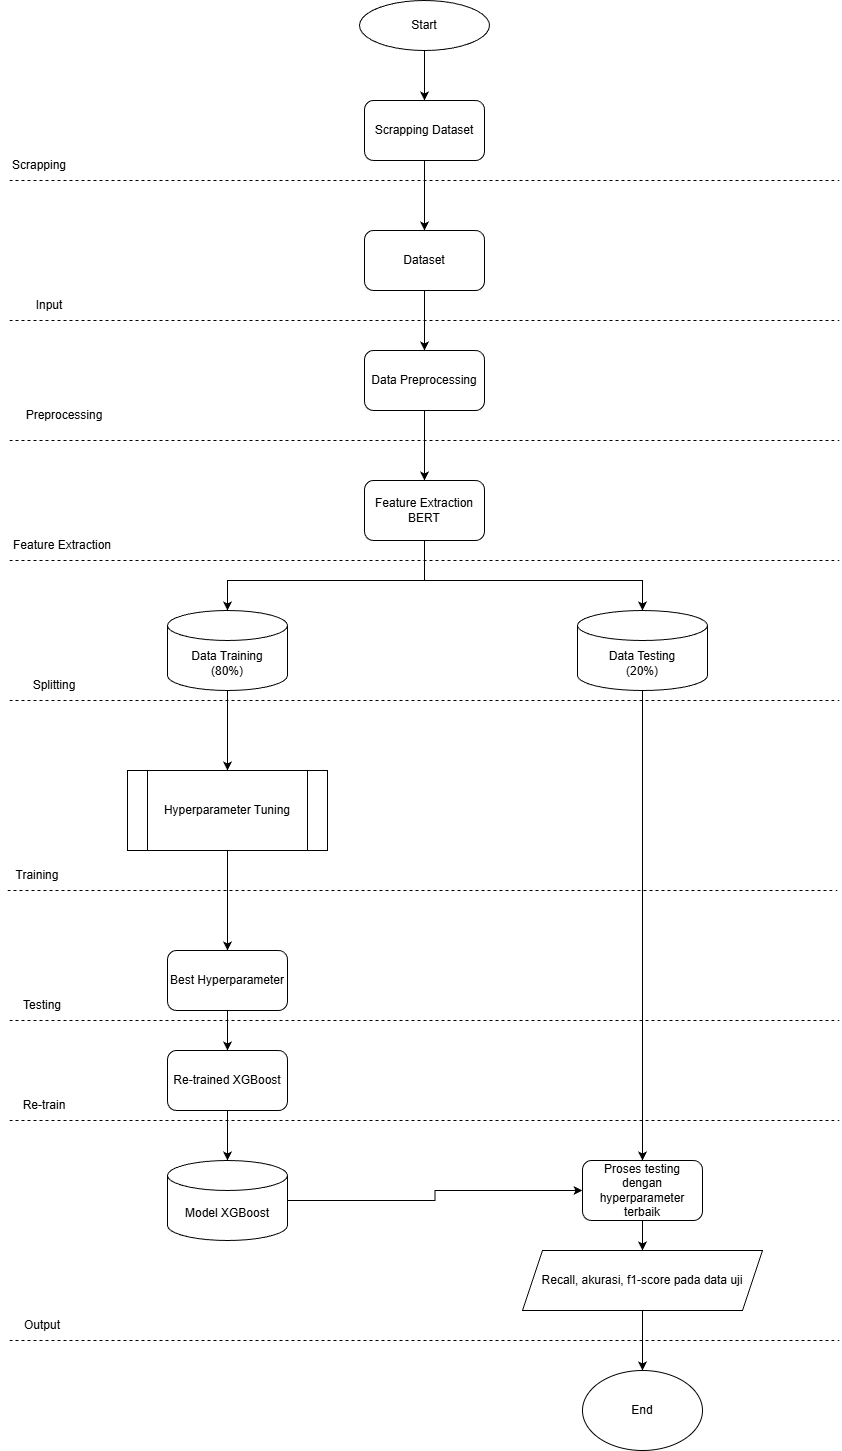

The diagram above was exported from draw.io. Its source (the exported page's mxGraphModel, read from the mxfile embedded in the PNG):
<mxGraphModel dx="1501" dy="818" grid="1" gridSize="10" guides="1" tooltips="1" connect="1" arrows="1" fold="1" page="1" pageScale="1" pageWidth="850" pageHeight="1100" math="0" shadow="0">
  <root>
    <mxCell id="0" />
    <mxCell id="1" parent="0" />
    <mxCell id="RQTOOXf8tPEQL4sRIEOo-1" parent="1" style="ellipse;whiteSpace=wrap;html=1;" value="Start" vertex="1">
      <mxGeometry height="50" width="130" x="360" y="40" as="geometry" />
    </mxCell>
    <mxCell id="RQTOOXf8tPEQL4sRIEOo-8" edge="1" parent="1" source="RQTOOXf8tPEQL4sRIEOo-4" style="edgeStyle=orthogonalEdgeStyle;rounded=0;orthogonalLoop=1;jettySize=auto;html=1;exitX=0.5;exitY=1;exitDx=0;exitDy=0;" target="RQTOOXf8tPEQL4sRIEOo-7">
      <mxGeometry relative="1" as="geometry" />
    </mxCell>
    <mxCell id="RQTOOXf8tPEQL4sRIEOo-4" parent="1" style="rounded=1;whiteSpace=wrap;html=1;" value="Dataset" vertex="1">
      <mxGeometry height="60" width="120" x="365" y="270" as="geometry" />
    </mxCell>
    <mxCell id="miNApib448_yZnVhmv92-15" edge="1" parent="1" source="RQTOOXf8tPEQL4sRIEOo-7" style="edgeStyle=orthogonalEdgeStyle;rounded=0;orthogonalLoop=1;jettySize=auto;html=1;entryX=0.5;entryY=0;entryDx=0;entryDy=0;" target="miNApib448_yZnVhmv92-23" value="">
      <mxGeometry relative="1" as="geometry">
        <mxPoint x="425" y="540" as="targetPoint" />
      </mxGeometry>
    </mxCell>
    <mxCell id="RQTOOXf8tPEQL4sRIEOo-7" parent="1" style="rounded=1;whiteSpace=wrap;html=1;" value="Data Preprocessing" vertex="1">
      <mxGeometry height="60" width="120" x="365" y="390" as="geometry" />
    </mxCell>
    <mxCell id="RQTOOXf8tPEQL4sRIEOo-14" edge="1" parent="1" source="RQTOOXf8tPEQL4sRIEOo-9" style="edgeStyle=orthogonalEdgeStyle;rounded=0;orthogonalLoop=1;jettySize=auto;html=1;entryX=0.5;entryY=0;entryDx=0;entryDy=0;" target="miNApib448_yZnVhmv92-16">
      <mxGeometry relative="1" as="geometry">
        <mxPoint x="228" y="1010" as="targetPoint" />
      </mxGeometry>
    </mxCell>
    <mxCell id="RQTOOXf8tPEQL4sRIEOo-9" parent="1" style="shape=cylinder3;whiteSpace=wrap;html=1;boundedLbl=1;backgroundOutline=1;size=15;" value="Data Training&lt;div&gt;(80%)&lt;/div&gt;" vertex="1">
      <mxGeometry height="80" width="120" x="168" y="650" as="geometry" />
    </mxCell>
    <mxCell id="RQTOOXf8tPEQL4sRIEOo-20" edge="1" parent="1" source="RQTOOXf8tPEQL4sRIEOo-11" style="edgeStyle=orthogonalEdgeStyle;rounded=0;orthogonalLoop=1;jettySize=auto;html=1;exitX=0.5;exitY=1;exitDx=0;exitDy=0;exitPerimeter=0;" target="RQTOOXf8tPEQL4sRIEOo-19">
      <mxGeometry relative="1" as="geometry" />
    </mxCell>
    <mxCell id="RQTOOXf8tPEQL4sRIEOo-11" parent="1" style="shape=cylinder3;whiteSpace=wrap;html=1;boundedLbl=1;backgroundOutline=1;size=15;" value="Data Testing&lt;div&gt;(20%)&lt;/div&gt;" vertex="1">
      <mxGeometry height="80" width="130" x="578" y="650" as="geometry" />
    </mxCell>
    <mxCell id="miNApib448_yZnVhmv92-22" edge="1" parent="1" source="RQTOOXf8tPEQL4sRIEOo-16" style="edgeStyle=orthogonalEdgeStyle;rounded=0;orthogonalLoop=1;jettySize=auto;html=1;entryX=0;entryY=0.5;entryDx=0;entryDy=0;" target="RQTOOXf8tPEQL4sRIEOo-19">
      <mxGeometry relative="1" as="geometry" />
    </mxCell>
    <mxCell id="RQTOOXf8tPEQL4sRIEOo-16" parent="1" style="shape=cylinder3;whiteSpace=wrap;html=1;boundedLbl=1;backgroundOutline=1;size=15;" value="Model XGBoost" vertex="1">
      <mxGeometry height="80" width="120" x="168" y="1200" as="geometry" />
    </mxCell>
    <mxCell id="RQTOOXf8tPEQL4sRIEOo-28" edge="1" parent="1" style="edgeStyle=orthogonalEdgeStyle;rounded=0;orthogonalLoop=1;jettySize=auto;html=1;exitX=0.5;exitY=1;exitDx=0;exitDy=0;entryX=0.5;entryY=0;entryDx=0;entryDy=0;" target="RQTOOXf8tPEQL4sRIEOo-27">
      <mxGeometry relative="1" as="geometry">
        <mxPoint x="643" y="1230" as="sourcePoint" />
      </mxGeometry>
    </mxCell>
    <mxCell id="RQTOOXf8tPEQL4sRIEOo-19" parent="1" style="rounded=1;whiteSpace=wrap;html=1;" value="Proses testing dengan hyperparameter terbaik" vertex="1">
      <mxGeometry height="60" width="120" x="583" y="1200" as="geometry" />
    </mxCell>
    <mxCell id="RQTOOXf8tPEQL4sRIEOo-30" edge="1" parent="1" source="RQTOOXf8tPEQL4sRIEOo-27" style="edgeStyle=orthogonalEdgeStyle;rounded=0;orthogonalLoop=1;jettySize=auto;html=1;exitX=0.5;exitY=1;exitDx=0;exitDy=0;entryX=0.5;entryY=0;entryDx=0;entryDy=0;" target="RQTOOXf8tPEQL4sRIEOo-29">
      <mxGeometry relative="1" as="geometry" />
    </mxCell>
    <mxCell id="RQTOOXf8tPEQL4sRIEOo-27" parent="1" style="shape=parallelogram;perimeter=parallelogramPerimeter;whiteSpace=wrap;html=1;fixedSize=1;" value="Recall, akurasi, f1-score pada data uji" vertex="1">
      <mxGeometry height="60" width="240" x="523" y="1290" as="geometry" />
    </mxCell>
    <mxCell id="RQTOOXf8tPEQL4sRIEOo-29" parent="1" style="ellipse;whiteSpace=wrap;html=1;" value="End" vertex="1">
      <mxGeometry height="80" width="120" x="583" y="1410" as="geometry" />
    </mxCell>
    <mxCell id="RQTOOXf8tPEQL4sRIEOo-31" edge="1" parent="1" style="endArrow=none;dashed=1;html=1;rounded=0;" value="">
      <mxGeometry height="50" relative="1" width="50" as="geometry">
        <mxPoint x="10" y="1380" as="sourcePoint" />
        <mxPoint x="840" y="1380" as="targetPoint" />
      </mxGeometry>
    </mxCell>
    <mxCell id="RQTOOXf8tPEQL4sRIEOo-32" edge="1" parent="1" style="endArrow=none;dashed=1;html=1;rounded=0;" value="">
      <mxGeometry height="50" relative="1" width="50" as="geometry">
        <mxPoint x="10" y="1060" as="sourcePoint" />
        <mxPoint x="840" y="1060" as="targetPoint" />
      </mxGeometry>
    </mxCell>
    <mxCell id="RQTOOXf8tPEQL4sRIEOo-33" edge="1" parent="1" style="endArrow=none;dashed=1;html=1;rounded=0;" value="">
      <mxGeometry height="50" relative="1" width="50" as="geometry">
        <mxPoint x="8" y="930" as="sourcePoint" />
        <mxPoint x="838" y="930" as="targetPoint" />
      </mxGeometry>
    </mxCell>
    <mxCell id="RQTOOXf8tPEQL4sRIEOo-35" edge="1" parent="1" style="endArrow=none;dashed=1;html=1;rounded=0;" value="">
      <mxGeometry height="50" relative="1" width="50" as="geometry">
        <mxPoint x="10" y="600" as="sourcePoint" />
        <mxPoint x="840" y="600" as="targetPoint" />
      </mxGeometry>
    </mxCell>
    <mxCell id="RQTOOXf8tPEQL4sRIEOo-36" edge="1" parent="1" style="endArrow=none;dashed=1;html=1;rounded=0;" value="">
      <mxGeometry height="50" relative="1" width="50" as="geometry">
        <mxPoint x="10" y="740" as="sourcePoint" />
        <mxPoint x="840" y="740" as="targetPoint" />
      </mxGeometry>
    </mxCell>
    <mxCell id="RQTOOXf8tPEQL4sRIEOo-37" edge="1" parent="1" style="endArrow=none;dashed=1;html=1;rounded=0;" value="">
      <mxGeometry height="50" relative="1" width="50" as="geometry">
        <mxPoint x="10" y="480" as="sourcePoint" />
        <mxPoint x="840" y="480" as="targetPoint" />
      </mxGeometry>
    </mxCell>
    <mxCell id="RQTOOXf8tPEQL4sRIEOo-38" edge="1" parent="1" style="endArrow=none;dashed=1;html=1;rounded=0;" value="">
      <mxGeometry height="50" relative="1" width="50" as="geometry">
        <mxPoint x="10" y="220" as="sourcePoint" />
        <mxPoint x="840" y="220" as="targetPoint" />
      </mxGeometry>
    </mxCell>
    <mxCell id="RQTOOXf8tPEQL4sRIEOo-39" parent="1" style="text;html=1;align=center;verticalAlign=middle;whiteSpace=wrap;rounded=0;" value="Input" vertex="1">
      <mxGeometry height="30" width="60" x="20" y="330" as="geometry" />
    </mxCell>
    <mxCell id="RQTOOXf8tPEQL4sRIEOo-40" parent="1" style="text;html=1;align=center;verticalAlign=middle;whiteSpace=wrap;rounded=0;" value="Preprocessing" vertex="1">
      <mxGeometry height="30" width="110" x="10" y="440" as="geometry" />
    </mxCell>
    <mxCell id="RQTOOXf8tPEQL4sRIEOo-41" parent="1" style="text;html=1;align=center;verticalAlign=middle;whiteSpace=wrap;rounded=0;" value="Splitting" vertex="1">
      <mxGeometry height="30" width="110" y="710" as="geometry" />
    </mxCell>
    <mxCell id="RQTOOXf8tPEQL4sRIEOo-44" parent="1" style="text;html=1;align=center;verticalAlign=middle;whiteSpace=wrap;rounded=0;" value="Feature Extraction" vertex="1">
      <mxGeometry height="30" width="110" x="8" y="570" as="geometry" />
    </mxCell>
    <mxCell id="RQTOOXf8tPEQL4sRIEOo-45" parent="1" style="text;html=1;align=center;verticalAlign=middle;whiteSpace=wrap;rounded=0;" value="Testing" vertex="1">
      <mxGeometry height="30" width="70" x="8" y="1030" as="geometry" />
    </mxCell>
    <mxCell id="RQTOOXf8tPEQL4sRIEOo-46" parent="1" style="text;html=1;align=center;verticalAlign=middle;whiteSpace=wrap;rounded=0;" value="Training" vertex="1">
      <mxGeometry height="30" width="60" x="8" y="900" as="geometry" />
    </mxCell>
    <mxCell id="RQTOOXf8tPEQL4sRIEOo-47" parent="1" style="text;html=1;align=center;verticalAlign=middle;whiteSpace=wrap;rounded=0;" value="Output" vertex="1">
      <mxGeometry height="30" width="70" x="8" y="1350" as="geometry" />
    </mxCell>
    <mxCell id="miNApib448_yZnVhmv92-20" edge="1" parent="1" source="miNApib448_yZnVhmv92-5" style="edgeStyle=orthogonalEdgeStyle;rounded=0;orthogonalLoop=1;jettySize=auto;html=1;entryX=0.5;entryY=0;entryDx=0;entryDy=0;" target="miNApib448_yZnVhmv92-19">
      <mxGeometry relative="1" as="geometry" />
    </mxCell>
    <mxCell id="miNApib448_yZnVhmv92-5" parent="1" style="rounded=1;whiteSpace=wrap;html=1;" value="Best Hyperparameter" vertex="1">
      <mxGeometry height="60" width="120" x="168" y="990" as="geometry" />
    </mxCell>
    <mxCell id="miNApib448_yZnVhmv92-6" edge="1" parent="1" source="miNApib448_yZnVhmv92-16" style="endArrow=classic;html=1;rounded=0;exitX=0.5;exitY=1;exitDx=0;exitDy=0;entryX=0.5;entryY=0;entryDx=0;entryDy=0;" target="miNApib448_yZnVhmv92-5" value="">
      <mxGeometry height="50" relative="1" width="50" as="geometry">
        <mxPoint x="228" y="1220" as="sourcePoint" />
        <mxPoint x="448" y="1230" as="targetPoint" />
      </mxGeometry>
    </mxCell>
    <mxCell id="miNApib448_yZnVhmv92-9" edge="1" parent="1" source="miNApib448_yZnVhmv92-7" style="edgeStyle=orthogonalEdgeStyle;rounded=0;orthogonalLoop=1;jettySize=auto;html=1;entryX=0.5;entryY=0;entryDx=0;entryDy=0;" target="RQTOOXf8tPEQL4sRIEOo-4">
      <mxGeometry relative="1" as="geometry">
        <mxPoint x="425" y="250" as="targetPoint" />
      </mxGeometry>
    </mxCell>
    <mxCell id="miNApib448_yZnVhmv92-7" parent="1" style="rounded=1;whiteSpace=wrap;html=1;" value="Scrapping Dataset" vertex="1">
      <mxGeometry height="60" width="120" x="365" y="140" as="geometry" />
    </mxCell>
    <mxCell id="miNApib448_yZnVhmv92-8" edge="1" parent="1" source="RQTOOXf8tPEQL4sRIEOo-1" style="endArrow=classic;html=1;rounded=0;exitX=0.5;exitY=1;exitDx=0;exitDy=0;entryX=0.5;entryY=0;entryDx=0;entryDy=0;" target="miNApib448_yZnVhmv92-7" value="">
      <mxGeometry height="50" relative="1" width="50" as="geometry">
        <mxPoint x="400" y="90" as="sourcePoint" />
        <mxPoint x="450" y="40" as="targetPoint" />
      </mxGeometry>
    </mxCell>
    <mxCell id="miNApib448_yZnVhmv92-10" edge="1" parent="1" style="endArrow=none;dashed=1;html=1;rounded=0;" value="">
      <mxGeometry height="50" relative="1" width="50" as="geometry">
        <mxPoint x="10" y="360" as="sourcePoint" />
        <mxPoint x="840" y="360" as="targetPoint" />
      </mxGeometry>
    </mxCell>
    <mxCell id="miNApib448_yZnVhmv92-11" parent="1" style="text;html=1;align=center;verticalAlign=middle;whiteSpace=wrap;rounded=0;" value="Scrapping" vertex="1">
      <mxGeometry height="30" width="60" x="10" y="190" as="geometry" />
    </mxCell>
    <mxCell id="miNApib448_yZnVhmv92-16" parent="1" style="shape=process;whiteSpace=wrap;html=1;backgroundOutline=1;" value="Hyperparameter Tuning" vertex="1">
      <mxGeometry height="80" width="200" x="128" y="810" as="geometry" />
    </mxCell>
    <mxCell id="miNApib448_yZnVhmv92-17" edge="1" parent="1" style="endArrow=none;dashed=1;html=1;rounded=0;" value="">
      <mxGeometry height="50" relative="1" width="50" as="geometry">
        <mxPoint x="10" y="1160" as="sourcePoint" />
        <mxPoint x="840" y="1160" as="targetPoint" />
      </mxGeometry>
    </mxCell>
    <mxCell id="miNApib448_yZnVhmv92-18" parent="1" style="text;html=1;align=center;verticalAlign=middle;whiteSpace=wrap;rounded=0;" value="Re-train" vertex="1">
      <mxGeometry height="30" width="70" x="10" y="1130" as="geometry" />
    </mxCell>
    <mxCell id="miNApib448_yZnVhmv92-19" parent="1" style="rounded=1;whiteSpace=wrap;html=1;" value="Re-trained XGBoost" vertex="1">
      <mxGeometry height="60" width="120" x="168" y="1090" as="geometry" />
    </mxCell>
    <mxCell id="miNApib448_yZnVhmv92-21" edge="1" parent="1" source="miNApib448_yZnVhmv92-19" style="edgeStyle=orthogonalEdgeStyle;rounded=0;orthogonalLoop=1;jettySize=auto;html=1;entryX=0.5;entryY=0;entryDx=0;entryDy=0;entryPerimeter=0;" target="RQTOOXf8tPEQL4sRIEOo-16">
      <mxGeometry relative="1" as="geometry" />
    </mxCell>
    <mxCell id="miNApib448_yZnVhmv92-23" parent="1" style="rounded=1;whiteSpace=wrap;html=1;" value="Feature Extraction BERT" vertex="1">
      <mxGeometry height="60" width="120" x="365" y="520" as="geometry" />
    </mxCell>
    <mxCell id="YA0mf7YWsL9vgqiCBlua-1" edge="1" parent="1" source="miNApib448_yZnVhmv92-23" style="endArrow=classic;html=1;rounded=0;exitX=0.5;exitY=1;exitDx=0;exitDy=0;entryX=0.5;entryY=0;entryDx=0;entryDy=0;entryPerimeter=0;" target="RQTOOXf8tPEQL4sRIEOo-9" value="">
      <mxGeometry height="50" relative="1" width="50" as="geometry">
        <Array as="points">
          <mxPoint x="425" y="620" />
          <mxPoint x="228" y="620" />
        </Array>
        <mxPoint x="440" y="640" as="sourcePoint" />
        <mxPoint x="490" y="590" as="targetPoint" />
      </mxGeometry>
    </mxCell>
    <mxCell id="YA0mf7YWsL9vgqiCBlua-2" edge="1" parent="1" source="miNApib448_yZnVhmv92-23" style="endArrow=classic;html=1;rounded=0;exitX=0.5;exitY=1;exitDx=0;exitDy=0;entryX=0.5;entryY=0;entryDx=0;entryDy=0;entryPerimeter=0;" target="RQTOOXf8tPEQL4sRIEOo-11" value="">
      <mxGeometry height="50" relative="1" width="50" as="geometry">
        <Array as="points">
          <mxPoint x="425" y="620" />
          <mxPoint x="643" y="620" />
        </Array>
        <mxPoint x="440" y="640" as="sourcePoint" />
        <mxPoint x="490" y="590" as="targetPoint" />
      </mxGeometry>
    </mxCell>
  </root>
</mxGraphModel>